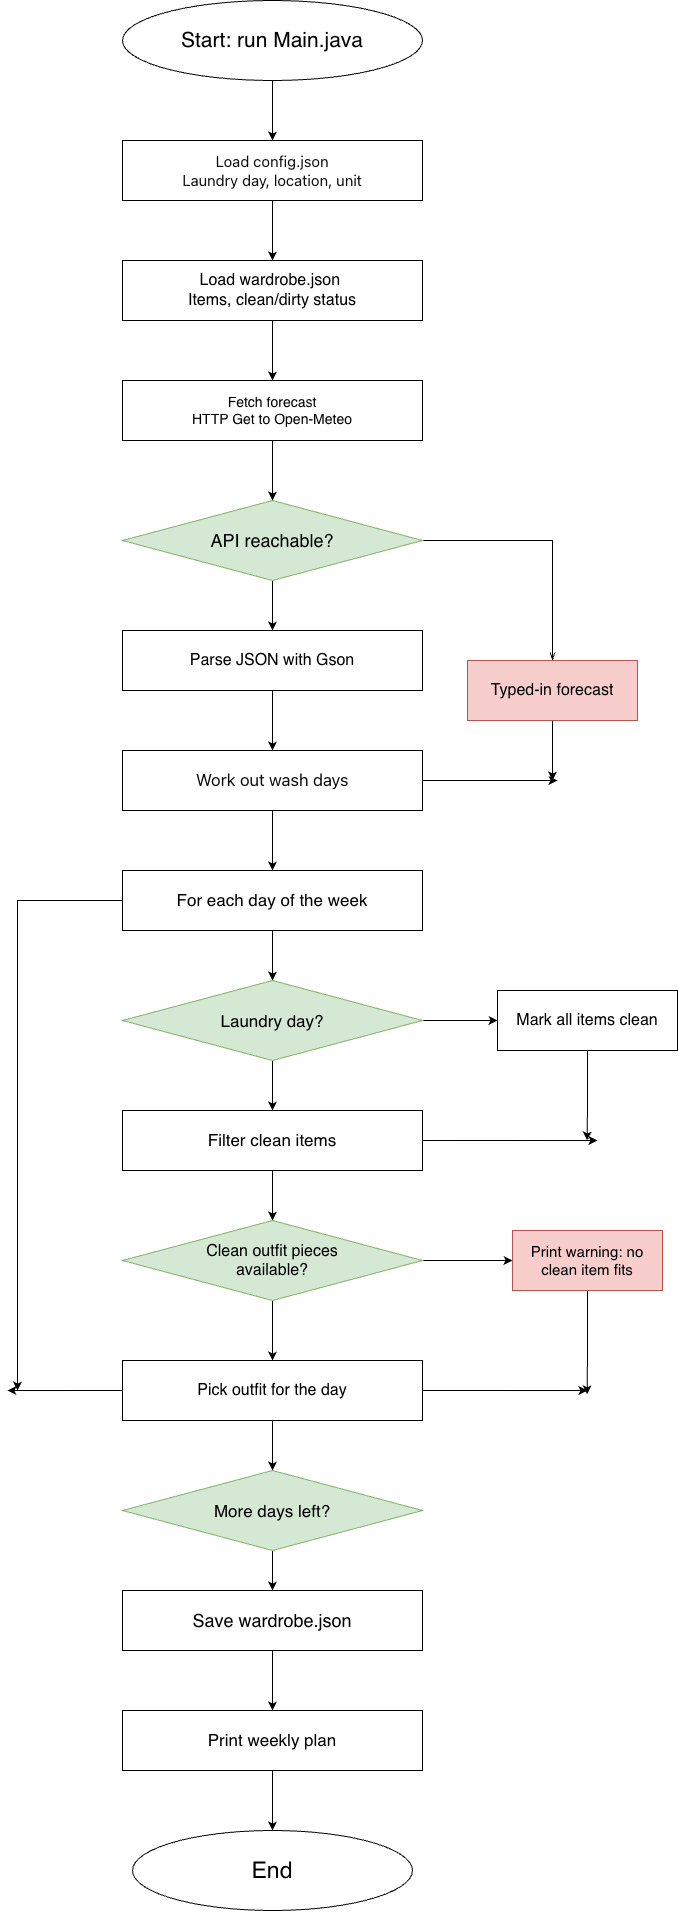

The diagram above was exported from draw.io. Its source (the exported page's mxGraphModel, read from the mxfile embedded in the PNG):
<mxGraphModel dx="3254" dy="1927" grid="1" gridSize="10" guides="1" tooltips="1" connect="1" arrows="1" fold="1" page="1" pageScale="1" pageWidth="850" pageHeight="1100" math="0" shadow="0">
  <root>
    <mxCell id="0" />
    <mxCell id="1" parent="0" />
    <mxCell id="LjH7tABlFbqD0DNcOZ5l-31" edge="1" parent="1" source="NUs8j09XzZX789zjxyi1-1" style="edgeStyle=orthogonalEdgeStyle;rounded=0;orthogonalLoop=1;jettySize=auto;html=1;defaultLabelBackgroundColor=page;" target="NUs8j09XzZX789zjxyi1-2" value="">
      <mxGeometry relative="1" as="geometry" />
    </mxCell>
    <mxCell id="NUs8j09XzZX789zjxyi1-1" parent="1" style="ellipse;whiteSpace=wrap;html=1;shapeInside=1;" value="&lt;font style=&quot;font-size: 21px;&quot;&gt;Start: run Main.java&lt;/font&gt;" vertex="1">
      <mxGeometry height="80" width="300" x="275" y="20" as="geometry" />
    </mxCell>
    <mxCell id="LjH7tABlFbqD0DNcOZ5l-32" edge="1" parent="1" source="NUs8j09XzZX789zjxyi1-2" style="edgeStyle=orthogonalEdgeStyle;rounded=0;orthogonalLoop=1;jettySize=auto;html=1;defaultLabelBackgroundColor=page;" target="NUs8j09XzZX789zjxyi1-3" value="">
      <mxGeometry relative="1" as="geometry" />
    </mxCell>
    <mxCell id="NUs8j09XzZX789zjxyi1-2" parent="1" style="rounded=0;whiteSpace=wrap;html=1;" value="&lt;div&gt;&lt;span style=&quot;color: light-dark(rgb(11, 11, 11), rgb(228, 228, 228)); font-family: anthropic-sans, ui-sans-serif, system-ui, -apple-system, &amp;quot;Segoe UI&amp;quot;, Roboto, sans-serif; text-align: start; background-color: transparent;&quot;&gt;&lt;font style=&quot;font-size: 15px;&quot;&gt;Load config.json&lt;/font&gt;&lt;/span&gt;&lt;/div&gt;&lt;div&gt;&lt;span style=&quot;color: light-dark(rgb(11, 11, 11), rgb(228, 228, 228)); font-family: anthropic-sans, ui-sans-serif, system-ui, -apple-system, &amp;quot;Segoe UI&amp;quot;, Roboto, sans-serif; text-align: start; background-color: transparent;&quot;&gt;&lt;font style=&quot;font-size: 15px;&quot;&gt;Laundry day, location, unit&lt;/font&gt;&lt;/span&gt;&lt;/div&gt;&lt;div&gt;&lt;div&gt;&lt;/div&gt;&lt;/div&gt;" vertex="1">
      <mxGeometry height="60" width="300" x="275" y="160" as="geometry" />
    </mxCell>
    <mxCell id="LjH7tABlFbqD0DNcOZ5l-1" edge="1" parent="1" source="NUs8j09XzZX789zjxyi1-3" style="edgeStyle=orthogonalEdgeStyle;rounded=0;orthogonalLoop=1;jettySize=auto;html=1;defaultLabelBackgroundColor=page;" target="NUs8j09XzZX789zjxyi1-21" value="">
      <mxGeometry relative="1" as="geometry" />
    </mxCell>
    <mxCell id="NUs8j09XzZX789zjxyi1-3" parent="1" style="rounded=0;whiteSpace=wrap;html=1;" value="&lt;font style=&quot;font-size: 16px;&quot;&gt;Load wardrobe.json&amp;nbsp;&lt;/font&gt;&lt;div&gt;&lt;font style=&quot;font-size: 16px;&quot;&gt;Items, clean/dirty status&lt;/font&gt;&lt;/div&gt;" vertex="1">
      <mxGeometry height="60" width="300" x="275" y="280" as="geometry" />
    </mxCell>
    <mxCell id="LjH7tABlFbqD0DNcOZ5l-4" edge="1" parent="1" source="NUs8j09XzZX789zjxyi1-5" style="edgeStyle=orthogonalEdgeStyle;rounded=0;orthogonalLoop=1;jettySize=auto;html=1;exitX=1;exitY=0.5;exitDx=0;exitDy=0;defaultLabelBackgroundColor=page;endArrow=openThin;endFill=0;" target="LjH7tABlFbqD0DNcOZ5l-15">
      <mxGeometry relative="1" x="-0.3209" as="geometry">
        <mxPoint x="680" y="670" as="targetPoint" />
      </mxGeometry>
    </mxCell>
    <mxCell id="LjH7tABlFbqD0DNcOZ5l-7" edge="1" parent="1" source="NUs8j09XzZX789zjxyi1-5" style="edgeStyle=orthogonalEdgeStyle;rounded=0;orthogonalLoop=1;jettySize=auto;html=1;defaultLabelBackgroundColor=page;" target="NUs8j09XzZX789zjxyi1-7" value="">
      <mxGeometry relative="1" as="geometry" />
    </mxCell>
    <mxCell id="NUs8j09XzZX789zjxyi1-5" parent="1" style="rhombus;whiteSpace=wrap;html=1;shapeInside=1;fillColor=#d5e8d4;strokeColor=#82b366;" value="&lt;font style=&quot;font-size: 18px;&quot;&gt;API reachable?&lt;/font&gt;" vertex="1">
      <mxGeometry height="80" width="300" x="275" y="520" as="geometry" />
    </mxCell>
    <mxCell id="LjH7tABlFbqD0DNcOZ5l-8" edge="1" parent="1" source="NUs8j09XzZX789zjxyi1-7" style="edgeStyle=orthogonalEdgeStyle;rounded=0;orthogonalLoop=1;jettySize=auto;html=1;defaultLabelBackgroundColor=page;" target="NUs8j09XzZX789zjxyi1-8" value="">
      <mxGeometry relative="1" as="geometry" />
    </mxCell>
    <mxCell id="NUs8j09XzZX789zjxyi1-7" parent="1" style="rounded=0;whiteSpace=wrap;html=1;" value="&lt;font style=&quot;font-size: 16px;&quot;&gt;Parse JSON with Gson&lt;/font&gt;" vertex="1">
      <mxGeometry height="60" width="300" x="275" y="650" as="geometry" />
    </mxCell>
    <mxCell id="LjH7tABlFbqD0DNcOZ5l-5" edge="1" parent="1" source="NUs8j09XzZX789zjxyi1-8" style="edgeStyle=orthogonalEdgeStyle;rounded=0;orthogonalLoop=1;jettySize=auto;html=1;defaultLabelBackgroundColor=page;">
      <mxGeometry relative="1" as="geometry">
        <mxPoint x="710" y="800" as="targetPoint" />
      </mxGeometry>
    </mxCell>
    <mxCell id="LjH7tABlFbqD0DNcOZ5l-9" edge="1" parent="1" source="NUs8j09XzZX789zjxyi1-8" style="edgeStyle=orthogonalEdgeStyle;rounded=0;orthogonalLoop=1;jettySize=auto;html=1;defaultLabelBackgroundColor=page;" target="NUs8j09XzZX789zjxyi1-9" value="">
      <mxGeometry relative="1" as="geometry" />
    </mxCell>
    <mxCell id="NUs8j09XzZX789zjxyi1-8" parent="1" style="rounded=0;whiteSpace=wrap;html=1;" value="&lt;div style=&quot;text-align: start;&quot;&gt;&lt;font color=&quot;#0b0b0b&quot; face=&quot;anthropic-sans, ui-sans-serif, system-ui, -apple-system, Segoe UI, Roboto, sans-serif&quot; style=&quot;font-size: 17px;&quot;&gt;Work out wash days&lt;/font&gt;&lt;/div&gt;" vertex="1">
      <mxGeometry height="60" width="300" x="275" y="770" as="geometry" />
    </mxCell>
    <mxCell id="LjH7tABlFbqD0DNcOZ5l-10" edge="1" parent="1" source="NUs8j09XzZX789zjxyi1-9" style="edgeStyle=orthogonalEdgeStyle;rounded=0;orthogonalLoop=1;jettySize=auto;html=1;defaultLabelBackgroundColor=page;" target="NUs8j09XzZX789zjxyi1-11" value="">
      <mxGeometry relative="1" as="geometry" />
    </mxCell>
    <mxCell id="LjH7tABlFbqD0DNcOZ5l-33" edge="1" parent="1" source="NUs8j09XzZX789zjxyi1-9" style="edgeStyle=orthogonalEdgeStyle;rounded=0;orthogonalLoop=1;jettySize=auto;html=1;exitX=0;exitY=0.5;exitDx=0;exitDy=0;defaultLabelBackgroundColor=page;">
      <mxGeometry relative="1" as="geometry">
        <mxPoint x="170" y="1410" as="targetPoint" />
      </mxGeometry>
    </mxCell>
    <mxCell id="NUs8j09XzZX789zjxyi1-9" parent="1" style="rounded=0;whiteSpace=wrap;html=1;fontSize=17;" value="For each day of the week" vertex="1">
      <mxGeometry height="60" width="300" x="275" y="890" as="geometry" />
    </mxCell>
    <mxCell id="LjH7tABlFbqD0DNcOZ5l-11" edge="1" parent="1" source="NUs8j09XzZX789zjxyi1-11" style="edgeStyle=orthogonalEdgeStyle;rounded=0;orthogonalLoop=1;jettySize=auto;html=1;exitX=1;exitY=0.5;exitDx=0;exitDy=0;defaultLabelBackgroundColor=page;entryX=0;entryY=0.5;entryDx=0;entryDy=0;" target="LjH7tABlFbqD0DNcOZ5l-14">
      <mxGeometry relative="1" x="0.36" as="geometry">
        <mxPoint x="640" y="1040" as="targetPoint" />
      </mxGeometry>
    </mxCell>
    <mxCell id="LjH7tABlFbqD0DNcOZ5l-13" edge="1" parent="1" source="NUs8j09XzZX789zjxyi1-11" style="edgeStyle=orthogonalEdgeStyle;rounded=0;orthogonalLoop=1;jettySize=auto;html=1;defaultLabelBackgroundColor=page;" target="NUs8j09XzZX789zjxyi1-12" value="">
      <mxGeometry relative="1" as="geometry" />
    </mxCell>
    <mxCell id="NUs8j09XzZX789zjxyi1-11" parent="1" style="rhombus;whiteSpace=wrap;html=1;shapeInside=1;fontSize=17;fillColor=#d5e8d4;strokeColor=#82b366;" value="Laundry day?" vertex="1">
      <mxGeometry height="80" width="300" x="275" y="1000" as="geometry" />
    </mxCell>
    <mxCell id="LjH7tABlFbqD0DNcOZ5l-17" edge="1" parent="1" source="NUs8j09XzZX789zjxyi1-12" style="edgeStyle=orthogonalEdgeStyle;rounded=0;orthogonalLoop=1;jettySize=auto;html=1;defaultLabelBackgroundColor=page;" target="NUs8j09XzZX789zjxyi1-14" value="">
      <mxGeometry relative="1" as="geometry" />
    </mxCell>
    <mxCell id="LjH7tABlFbqD0DNcOZ5l-18" edge="1" parent="1" source="NUs8j09XzZX789zjxyi1-12" style="edgeStyle=orthogonalEdgeStyle;rounded=0;orthogonalLoop=1;jettySize=auto;html=1;exitX=1;exitY=0.5;exitDx=0;exitDy=0;defaultLabelBackgroundColor=page;">
      <mxGeometry relative="1" as="geometry">
        <mxPoint x="750" y="1160.0188679245282" as="targetPoint" />
      </mxGeometry>
    </mxCell>
    <mxCell id="NUs8j09XzZX789zjxyi1-12" parent="1" style="rounded=0;whiteSpace=wrap;html=1;fontSize=17;" value="Filter clean items" vertex="1">
      <mxGeometry height="60" width="300" x="275" y="1130" as="geometry" />
    </mxCell>
    <mxCell id="LjH7tABlFbqD0DNcOZ5l-20" edge="1" parent="1" source="NUs8j09XzZX789zjxyi1-14" style="edgeStyle=orthogonalEdgeStyle;rounded=0;orthogonalLoop=1;jettySize=auto;html=1;defaultLabelBackgroundColor=page;" target="NUs8j09XzZX789zjxyi1-15" value="">
      <mxGeometry relative="1" as="geometry" />
    </mxCell>
    <mxCell id="LjH7tABlFbqD0DNcOZ5l-22" edge="1" parent="1" source="NUs8j09XzZX789zjxyi1-14" style="edgeStyle=orthogonalEdgeStyle;rounded=0;orthogonalLoop=1;jettySize=auto;html=1;defaultLabelBackgroundColor=page;" target="LjH7tABlFbqD0DNcOZ5l-21" value="">
      <mxGeometry relative="1" as="geometry" />
    </mxCell>
    <mxCell id="NUs8j09XzZX789zjxyi1-14" parent="1" style="rhombus;whiteSpace=wrap;html=1;shapeInside=1;fontSize=16;fillColor=#d5e8d4;strokeColor=#82b366;" value="Clean outfit pieces available?" vertex="1">
      <mxGeometry height="80" width="300" x="275" y="1240" as="geometry" />
    </mxCell>
    <mxCell id="LjH7tABlFbqD0DNcOZ5l-24" edge="1" parent="1" source="NUs8j09XzZX789zjxyi1-15" style="edgeStyle=orthogonalEdgeStyle;rounded=0;orthogonalLoop=1;jettySize=auto;html=1;exitX=1;exitY=0.5;exitDx=0;exitDy=0;defaultLabelBackgroundColor=page;">
      <mxGeometry relative="1" as="geometry">
        <mxPoint x="740" y="1410.0188679245282" as="targetPoint" />
      </mxGeometry>
    </mxCell>
    <mxCell id="LjH7tABlFbqD0DNcOZ5l-25" edge="1" parent="1" source="NUs8j09XzZX789zjxyi1-15" style="edgeStyle=orthogonalEdgeStyle;rounded=0;orthogonalLoop=1;jettySize=auto;html=1;defaultLabelBackgroundColor=page;" target="NUs8j09XzZX789zjxyi1-16" value="">
      <mxGeometry relative="1" as="geometry" />
    </mxCell>
    <mxCell id="LjH7tABlFbqD0DNcOZ5l-34" edge="1" parent="1" source="NUs8j09XzZX789zjxyi1-15" style="edgeStyle=orthogonalEdgeStyle;rounded=0;orthogonalLoop=1;jettySize=auto;html=1;exitX=0;exitY=0.5;exitDx=0;exitDy=0;defaultLabelBackgroundColor=page;">
      <mxGeometry relative="1" as="geometry">
        <mxPoint x="160" y="1410.0188679245282" as="targetPoint" />
      </mxGeometry>
    </mxCell>
    <mxCell id="NUs8j09XzZX789zjxyi1-15" parent="1" style="rounded=0;whiteSpace=wrap;html=1;fontSize=16;" value="Pick outfit for the day" vertex="1">
      <mxGeometry height="60" width="300" x="275" y="1380" as="geometry" />
    </mxCell>
    <mxCell id="LjH7tABlFbqD0DNcOZ5l-26" edge="1" parent="1" source="NUs8j09XzZX789zjxyi1-16" style="edgeStyle=orthogonalEdgeStyle;rounded=0;orthogonalLoop=1;jettySize=auto;html=1;defaultLabelBackgroundColor=page;" target="NUs8j09XzZX789zjxyi1-18" value="">
      <mxGeometry relative="1" as="geometry" />
    </mxCell>
    <mxCell id="NUs8j09XzZX789zjxyi1-16" parent="1" style="rhombus;whiteSpace=wrap;html=1;shapeInside=1;fontSize=17;fillColor=#d5e8d4;strokeColor=#82b366;" value="More days left?" vertex="1">
      <mxGeometry height="80" width="300" x="275" y="1490" as="geometry" />
    </mxCell>
    <mxCell id="LjH7tABlFbqD0DNcOZ5l-27" edge="1" parent="1" source="NUs8j09XzZX789zjxyi1-18" style="edgeStyle=orthogonalEdgeStyle;rounded=0;orthogonalLoop=1;jettySize=auto;html=1;defaultLabelBackgroundColor=page;" target="NUs8j09XzZX789zjxyi1-19" value="">
      <mxGeometry relative="1" as="geometry" />
    </mxCell>
    <mxCell id="NUs8j09XzZX789zjxyi1-18" parent="1" style="rounded=0;whiteSpace=wrap;html=1;fontSize=18;" value="Save wardrobe.json" vertex="1">
      <mxGeometry height="60" width="300" x="275" y="1610" as="geometry" />
    </mxCell>
    <mxCell id="LjH7tABlFbqD0DNcOZ5l-28" edge="1" parent="1" source="NUs8j09XzZX789zjxyi1-19" style="edgeStyle=orthogonalEdgeStyle;rounded=0;orthogonalLoop=1;jettySize=auto;html=1;defaultLabelBackgroundColor=page;" value="">
      <mxGeometry relative="1" as="geometry">
        <mxPoint x="425" y="1850" as="targetPoint" />
      </mxGeometry>
    </mxCell>
    <mxCell id="NUs8j09XzZX789zjxyi1-19" parent="1" style="rounded=0;whiteSpace=wrap;html=1;fontSize=17;" value="Print weekly plan" vertex="1">
      <mxGeometry height="60" width="300" x="275" y="1730" as="geometry" />
    </mxCell>
    <mxCell id="LjH7tABlFbqD0DNcOZ5l-6" edge="1" parent="1" source="NUs8j09XzZX789zjxyi1-21" style="edgeStyle=orthogonalEdgeStyle;rounded=0;orthogonalLoop=1;jettySize=auto;html=1;defaultLabelBackgroundColor=page;" target="NUs8j09XzZX789zjxyi1-5" value="">
      <mxGeometry relative="1" as="geometry" />
    </mxCell>
    <mxCell id="NUs8j09XzZX789zjxyi1-21" parent="1" style="rounded=0;whiteSpace=wrap;html=1;" value="&lt;font style=&quot;font-size: 14px;&quot;&gt;Fetch forecast&lt;/font&gt;&lt;div&gt;&lt;div&gt;&lt;div&gt;&lt;/div&gt;&lt;/div&gt;&lt;/div&gt;&lt;div&gt;&lt;font style=&quot;font-size: 14px;&quot;&gt;HTTP Get to Open-Meteo&lt;/font&gt;&lt;/div&gt;" vertex="1">
      <mxGeometry height="60" width="300" x="275" y="400" as="geometry" />
    </mxCell>
    <mxCell id="LjH7tABlFbqD0DNcOZ5l-19" edge="1" parent="1" source="LjH7tABlFbqD0DNcOZ5l-14" style="edgeStyle=orthogonalEdgeStyle;rounded=0;orthogonalLoop=1;jettySize=auto;html=1;exitX=0.5;exitY=1;exitDx=0;exitDy=0;defaultLabelBackgroundColor=page;">
      <mxGeometry relative="1" as="geometry">
        <mxPoint x="739.7358490566037" y="1160" as="targetPoint" />
      </mxGeometry>
    </mxCell>
    <mxCell id="LjH7tABlFbqD0DNcOZ5l-14" parent="1" style="rounded=0;whiteSpace=wrap;html=1;fontSize=16;" value="Mark all items clean" vertex="1">
      <mxGeometry height="60" width="180" x="650" y="1010" as="geometry" />
    </mxCell>
    <mxCell id="LjH7tABlFbqD0DNcOZ5l-16" edge="1" parent="1" source="LjH7tABlFbqD0DNcOZ5l-15" style="edgeStyle=orthogonalEdgeStyle;rounded=0;orthogonalLoop=1;jettySize=auto;html=1;defaultLabelBackgroundColor=page;">
      <mxGeometry relative="1" as="geometry">
        <mxPoint x="705" y="800" as="targetPoint" />
      </mxGeometry>
    </mxCell>
    <mxCell id="LjH7tABlFbqD0DNcOZ5l-15" parent="1" style="rounded=0;whiteSpace=wrap;html=1;fontSize=16;fillColor=#f8cecc;strokeColor=#b85450;" value="Typed-in forecast" vertex="1">
      <mxGeometry height="60" width="170" x="620" y="680" as="geometry" />
    </mxCell>
    <mxCell id="LjH7tABlFbqD0DNcOZ5l-23" edge="1" parent="1" source="LjH7tABlFbqD0DNcOZ5l-21" style="edgeStyle=orthogonalEdgeStyle;rounded=0;orthogonalLoop=1;jettySize=auto;html=1;exitX=0.5;exitY=1;exitDx=0;exitDy=0;defaultLabelBackgroundColor=page;">
      <mxGeometry relative="1" x="0.0569" as="geometry">
        <mxPoint x="739.74" y="1413.7735849056603" as="targetPoint" />
      </mxGeometry>
    </mxCell>
    <mxCell id="LjH7tABlFbqD0DNcOZ5l-21" parent="1" style="rounded=0;whiteSpace=wrap;html=1;fontSize=15;fillColor=#f8cecc;strokeColor=#b85450;" value="Print warning: no clean item fits" vertex="1">
      <mxGeometry height="60" width="150" x="665" y="1250" as="geometry" />
    </mxCell>
    <mxCell id="LjH7tABlFbqD0DNcOZ5l-30" parent="1" style="ellipse;whiteSpace=wrap;html=1;shapeInside=1;fontSize=23;" value="End" vertex="1">
      <mxGeometry height="80" width="280" x="285" y="1850" as="geometry" />
    </mxCell>
  </root>
</mxGraphModel>